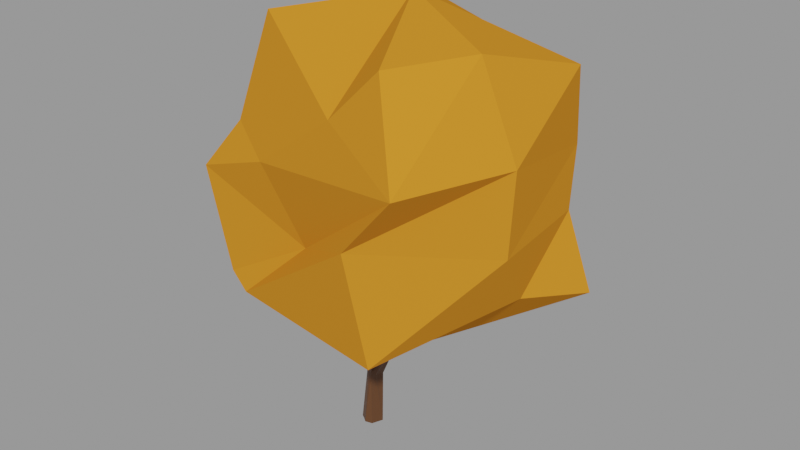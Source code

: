 # Source: tree_proxy_autumn_be23083f-0d68-4364-a71f-56878e485564.blend  (saved by Blender 2.92.15; exported with 4.5.12 LTS)
import bpy
from mathutils import Matrix  # noqa: F401  (used for matrix-valued properties, if any)

bpy.ops.wm.read_factory_settings(use_empty=True)
scene = bpy.context.scene
scene.name = 'upload'

# ---- collections
col_tree_proxy_autumn = bpy.data.collections.new('Tree PROXY Autumn'); scene.collection.children.link(col_tree_proxy_autumn)

# ---- materials (node trees are filled in below, after node groups)
mat_leaf_autumn = bpy.data.materials.new('Leaf autumn')
mat_leaf_autumn.use_transparent_shadow = False
mat_leaf_autumn.diffuse_color = (0.7345, 0.2766, 0.01949, 1.0)
mat_bark = bpy.data.materials.new('Bark')
mat_bark.use_transparent_shadow = False
mat_bark.diffuse_color = (0.3267, 0.247, 0.1503, 1.0)

# ---- material node trees
mat_leaf_autumn.use_nodes = True; mat_leaf_autumn.node_tree.nodes.clear()
_N = mat_leaf_autumn.node_tree.nodes; _L = mat_leaf_autumn.node_tree.links
n0 = _N.new('ShaderNodeBsdfPrincipled'); n0.name = 'Principled BSDF'; n0.location = (10, 300)
n0.distribution = 'GGX'
n0.subsurface_method = 'BURLEY'
n0.inputs[0].default_value = (0.6457, 0.2279, 0.02139, 1.0)
n0.inputs[2].default_value = 1.0
n0.inputs[3].default_value = 1.45
n0.inputs[13].default_value = 0.0
n0.inputs[27].default_value = (0.0, 0.0, 0.0, 1.0)
n0.inputs[28].default_value = 1.0
n1 = _N.new('ShaderNodeOutputMaterial'); n1.name = 'Material Output'; n1.location = (300, 300)
_L.new(n0.outputs[0], n1.inputs[0])
n1.is_active_output = True
mat_bark.use_nodes = True; mat_bark.node_tree.nodes.clear()
_N = mat_bark.node_tree.nodes; _L = mat_bark.node_tree.links
n0 = _N.new('ShaderNodeBsdfPrincipled'); n0.name = 'Principled BSDF'; n0.location = (10, 300)
n0.distribution = 'GGX'
n0.subsurface_method = 'BURLEY'
n0.inputs[0].default_value = (0.1014, 0.0395, 0.01272, 1.0)
n0.inputs[3].default_value = 1.45
n0.inputs[27].default_value = (0.0, 0.0, 0.0, 1.0)
n0.inputs[28].default_value = 1.0
n1 = _N.new('ShaderNodeOutputMaterial'); n1.name = 'Material Output'; n1.location = (300, 300)
_L.new(n0.outputs[0], n1.inputs[0])
n1.is_active_output = True

# ---- meshes
me_cylinder_002 = bpy.data.meshes.new('Cylinder.002')
me_cylinder_002.from_pydata([(-0.07709, 0.2499, 0.00174), (0.1627, 0.1909, 1.191), (0.2672, 0.1029, -0.0003854), (0.2431, 0.1549, 1.188), (0.2672, 0.1029, -0.0003854), (0.2017, 0.008557, 1.203), (0.1688, -0.138, -0.00114), (0.1956, -0.04974, 1.208), (0.0138, -0.1843, 0.003495), (0.08568, -0.04841, 1.217), (-0.08994, -0.1044, -0.001672), (-0.01203, -0.02312, 1.222), (-0.1815, -0.04435, -0.00538), (-0.08925, 0.03116, 1.224), (-0.07709, 0.2499, 0.00174), (-0.02331, 0.1675, 1.208), (0.3387, 0.3456, 2.089), (-0.007707, 0.3244, 2.315), (0.6038, 0.3615, 2.264), (0.4789, 0.1294, 2.173), (0.3155, -0.1749, 2.104), (-0.07555, -0.09081, 2.208), (-0.2168, -0.02834, 2.236), (-0.2021, 0.08226, 2.07), (0.6787, 1.508, 3.246), (-0.7706, 2.484, 2.907), (2.382, 1.135, 3.033), (2.353, 0.3704, 3.056), (1.702, -1.103, 3.009), (-1.478, -1.572, 3.305), (-1.863, -0.6841, 3.291), (-1.442, 0.4299, 2.96), (0.7318, 2.964, 4.603), (-1.112, 2.719, 4.78), (4.271, 1.418, 4.107), (3.631, 0.04737, 4.357), (1.973, -2.261, 3.291), (-1.744, -1.754, 3.292), (-2.319, -1.555, 3.502), (-2.396, 0.6566, 4.061), (0.7733, 2.595, 5.716), (-1.093, 3.203, 5.486), (3.797, 1.236, 5.756), (3.987, -0.9731, 5.702), (1.634, -2.532, 5.663), (-0.2541, -1.494, 4.691), (-2.959, -1.503, 5.657), (-3.044, 0.5016, 5.286), (0.7265, 2.991, 7.331), (-0.5039, 2.536, 7.634), (3.803, 1.343, 7.03), (4.129, -1.044, 7.415), (2.852, -2.669, 7.045), (-1.102, -1.742, 6.327), (-2.252, -1.139, 6.695), (-1.457, 1.703, 6.506), (1.466, 1.757, 8.684), (-0.1163, 1.873, 9.058), (4.052, 0.8203, 8.682), (3.474, -1.197, 9.25), (2.172, -2.122, 8.937), (1.015, -2.099, 7.804), (-1.874, -0.5961, 8.841), (-1.03, 0.9054, 8.64), (0.998, 0.1824, 9.564)], [], [(0, 1, 3, 2), (2, 3, 5, 4), (4, 5, 7, 6), (6, 7, 9, 8), (8, 9, 11, 10), (10, 11, 13, 12), (1, 15, 23, 17), (12, 13, 15, 14), (14, 15, 1, 0), (0, 2, 4, 6, 8, 10, 12, 14), (23, 22, 30, 31), (3, 1, 17, 16), (7, 5, 18, 19), (13, 11, 21, 22), (9, 7, 19, 20), (15, 13, 22, 23), (5, 3, 16, 18), (11, 9, 20, 21), (30, 29, 37, 38), (21, 20, 28, 29), (19, 18, 26, 27), (16, 17, 25, 24), (17, 23, 31, 25), (22, 21, 29, 30), (20, 19, 27, 28), (18, 16, 24, 26), (39, 38, 46, 47), (28, 27, 35, 36), (26, 24, 32, 34), (31, 30, 38, 39), (29, 28, 36, 37), (27, 26, 34, 35), (24, 25, 33, 32), (25, 31, 39, 33), (46, 45, 53, 54), (37, 36, 44, 45), (35, 34, 42, 43), (32, 33, 41, 40), (33, 39, 47, 41), (38, 37, 45, 46), (36, 35, 43, 44), (34, 32, 40, 42), (48, 49, 57, 56), (44, 43, 51, 52), (42, 40, 48, 50), (47, 46, 54, 55), (45, 44, 52, 53), (43, 42, 50, 51), (40, 41, 49, 48), (41, 47, 55, 49), (56, 64, 58), (49, 55, 63, 57), (54, 53, 61, 62), (52, 51, 59, 60), (50, 48, 56, 58), (55, 54, 62, 63), (53, 52, 60, 61), (51, 50, 58, 59), (58, 64, 59), (61, 64, 62), (64, 57, 63), (57, 64, 56), (60, 64, 61), (64, 63, 62), (59, 64, 60)])
me_cylinder_002.polygons.foreach_set('material_index', [1, 1, 1, 1, 1, 1, 1, 1, 1, 1, 0, 1, 1, 1, 1, 1, 1, 1, 0, 0, 0, 0, 0, 0, 0, 0, 0, 0, 0, 0, 0, 0, 0, 0, 0, 0, 0, 0, 0, 0, 0, 0, 0, 0, 0, 0, 0, 0, 0, 0, 0, 0, 0, 0, 0, 0, 0, 0, 0, 0, 0, 0, 0, 0, 0])
_uv = me_cylinder_002.uv_layers.new(name='UVMap')
_uv.uv.foreach_set('vector', [1.204, -1.933, 1.06, -1.678, 1.03, -1.685, 1.075, -1.96, 2.124, 1.591, 2.062, 2.004, 2.01, 2.002, 2.124, 1.591, 2.124, 1.591, 2.01, 2.002, 1.992, 2.002, 2.035, 1.577, 2.023, 0.4789, 1.991, 0.9075, 1.954, 0.9071, 1.976, 0.4752, 1.976, 0.4752, 1.954, 0.9071, 1.918, 0.9063, 1.932, 0.4711, 1.932, 0.4711, 1.918, 0.9063, 1.886, 0.9052, 1.895, 0.4677, -1.204, -1.632, -1.171, -1.622, -1.147, -1.312, -1.261, -1.236, -1.041, -2.041, -1.119, -1.611, -1.171, -1.622, -1.151, -2.048, -0.5337, 1.131, -0.4912, 1.352, -0.5578, 1.352, -0.5337, 1.131, 1.204, -1.933, 1.075, -1.96, 1.075, -1.96, 1.087, -2.031, 1.136, -2.048, 1.178, -2.031, 1.215, -2.019, 1.204, -1.933, -1.147, -1.312, -1.115, -1.25, -0.7109, -0.8246, -1.12, -0.9801, 1.03, -1.685, 1.06, -1.678, 1.075, -1.399, 0.9698, -1.43, 1.992, 2.002, 2.01, 2.002, 2.124, 2.407, 2.038, 2.36, 1.886, 0.9052, 1.918, 0.9063, 1.879, 1.251, 1.824, 1.258, 1.971, 1.998, 1.992, 2.002, 2.038, 2.36, 1.922, 2.316, -1.171, -1.622, -1.119, -1.611, -1.115, -1.25, -1.147, -1.312, 1.03, -1.723, 1.03, -1.685, 0.9698, -1.43, 0.8725, -1.377, 1.918, 0.9063, 1.954, 0.9071, 2.022, 1.226, 1.879, 1.251, 2.578, 1.908, 2.804, 1.701, 2.867, 1.776, 2.788, 1.978, 1.879, 1.251, 2.022, 1.226, 2.568, 1.577, 1.547, 1.577, 0.8992, -1.466, 0.8725, -1.377, 0.2978, -0.9257, 0.24, -1.132, 0.9698, -1.43, 1.075, -1.399, 1.494, -0.7054, 0.8992, -0.8425, 1.075, -1.399, 1.132, -1.528, 1.54, -1.284, 1.494, -0.7054, 2.568, 1.457, 2.586, 1.405, 2.804, 1.701, 2.578, 1.908, 0.9316, -1.571, 0.8992, -1.466, 0.24, -1.132, 0.3353, -1.572, 0.8725, -1.377, 0.9698, -1.43, 0.8992, -0.8425, 0.2978, -0.9257, -1.099, -0.5771, -0.372, -0.7173, -0.372, 0.0552, -1.0, -0.127, 1.868, -1.947, 2.428, -2.001, 2.636, -1.521, 1.594, -1.787, 0.2978, -0.9257, 0.8992, -0.8425, 0.942, -0.141, -0.372, -0.5377, -1.12, -0.9801, -0.7109, -0.8246, -0.372, -0.7173, -1.099, -0.5771, 2.804, 1.701, 2.621, 0.6737, 2.867, 0.4677, 2.867, 1.776, 2.428, -2.001, 2.656, -2.048, 3.153, -1.674, 2.636, -1.521, 0.8992, -0.8425, 1.494, -0.7054, 1.539, -0.2411, 0.942, -0.141, -1.878, -1.068, -1.12, -0.9801, -1.099, -0.5771, -1.969, -0.4057, 1.547, 2.13, 0.5884, 2.242, 0.9668, 1.746, 1.439, 1.716, 0.9344, 2.845, -0.3363, 2.538, -0.06835, 1.747, 0.5884, 2.242, 2.636, -1.521, 3.153, -1.674, 3.07, -1.09, 2.461, -0.9955, 0.942, -0.141, 1.539, -0.2411, 1.54, 0.04851, 0.8416, 0.004449, -1.969, -0.4057, -1.099, -0.5771, -1.0, -0.127, -2.153, -0.1698, 1.161, 2.82, 0.9344, 2.845, 0.5884, 2.242, 1.547, 2.13, 1.594, -1.787, 2.636, -1.521, 2.461, -0.9955, 1.54, -0.944, 1.922, 1.577, 1.922, 2.921, 1.634, 2.837, 1.547, 1.673, -2.153, 1.547, -1.829, 1.197, -1.446, 1.445, -1.654, 1.976, 1.54, -0.944, 2.461, -0.9955, 2.535, -0.3903, 1.794, -0.4452, -0.3069, -0.2427, 0.8416, 0.004449, 0.8135, 0.4677, -0.3617, 0.0681, -1.0, -0.127, -0.372, 0.0552, -0.6211, 0.3966, -1.648, 0.2374, 0.5884, 2.242, -0.06835, 1.747, -0.372, 1.17, 0.9668, 1.746, 2.461, -0.9955, 3.07, -1.09, 3.153, -0.6484, 2.535, -0.3903, 0.8416, 0.004449, 1.54, 0.04851, 1.178, 0.3617, 0.8135, 0.4677, -2.153, -0.1698, -1.0, -0.127, -1.648, 0.2374, -2.087, 0.5928, -1.654, 1.976, -0.9957, 2.025, -1.676, 2.947, -2.087, 0.5928, -1.648, 0.2374, -1.517, 1.002, -1.971, 1.104, 1.439, 1.716, 0.9668, 1.746, 0.3524, 1.061, 1.547, 0.948, 1.794, -0.4452, 2.535, -0.3903, 2.433, 0.2573, 1.894, 0.1867, -2.071, 2.754, -2.153, 1.547, -1.654, 1.976, -1.676, 2.947, -1.648, 0.2374, -0.6211, 0.3966, -0.9199, 1.131, -1.517, 1.002, 0.9668, 1.746, -0.372, 1.17, 0.06167, 0.5758, 0.3524, 1.061, 2.535, -0.3903, 3.153, -0.6484, 3.113, -0.0412, 2.433, 0.2573, -1.676, 2.947, -0.9957, 2.025, -0.9262, 3.0, 0.3524, 1.061, 0.7546, 0.4677, 1.547, 0.948, -0.9957, 2.025, -1.446, 1.445, -1.127, 1.237, -1.446, 1.445, -0.9957, 2.025, -1.654, 1.976, 0.06167, 0.5758, 0.7546, 0.4677, 0.3524, 1.061, -0.9957, 2.025, -1.127, 1.237, -0.5578, 1.131, -0.9262, 3.0, -0.9957, 2.025, -0.5578, 2.66])
me_cylinder_002.materials.append(mat_leaf_autumn)
me_cylinder_002.materials.append(mat_bark)
me_cylinder_002.use_remesh_fix_poles = True
me_cylinder_002.use_remesh_preserve_attributes = False
me_cylinder_002.update()

# ---- objects
ob_tree_proxy = bpy.data.objects.new('Tree_PROXY', me_cylinder_002)
ob_tree_proxy_autumn = bpy.data.objects.new('Tree PROXY Autumn', None)

# ---- transforms, parenting, visibility, modifiers, constraints
ob_tree_proxy.parent = ob_tree_proxy_autumn
ob_tree_proxy.location = (0.0, 0.0, 0.0)
ob_tree_proxy.lineart.crease_threshold = 0.0
ob_tree_proxy_autumn.location = (0.0, 0.0, 0.0)
ob_tree_proxy_autumn.lineart.crease_threshold = 0.0

# ---- collection membership
scene.collection.objects.link(ob_tree_proxy)
scene.collection.objects.link(ob_tree_proxy_autumn)
col_tree_proxy_autumn.objects.link(ob_tree_proxy)
col_tree_proxy_autumn.objects.link(ob_tree_proxy_autumn)

# ---- scene / render settings (as saved in the file)
scene.frame_start = 1; scene.frame_end = 250; scene.frame_set(1)
scene.render.engine = 'BLENDER_EEVEE_NEXT'
scene.render.image_settings.exr_codec = 'NONE'
scene.render.simplify_subdivision_render = 0
scene.render.simplify_child_particles_render = 0.0
scene.cycles.use_denoising = False
scene.cycles.samples = 128
scene.cycles.sampling_pattern = 'TABULATED_SOBOL'
scene.cycles.use_adaptive_sampling = False
scene.cycles.use_light_tree = False
scene.view_settings.view_transform = 'Filmic'
bpy.context.view_layer.update()

# ---- added for rendering (the .blend has no active camera and no usable light): camera, sun + grey world if the file has none
cam_auto = bpy.data.cameras.new('AutoCamera')
cam_auto.lens = 50.0
cam_auto.sensor_width = 36.0
cam_auto.clip_end = 1000.0
ob_auto_camera = bpy.data.objects.new('AutoCamera', cam_auto)
scene.collection.objects.link(ob_auto_camera)
ob_auto_camera.location = (13.0112, -14.6105, 14.6975)
ob_auto_camera.rotation_euler = (1.09748, -7.21219e-08, 0.694738)
scene.camera = ob_auto_camera
light_auto_sun = bpy.data.lights.new('AutoSun', 'SUN')
light_auto_sun.energy = 3.0
light_auto_sun.angle = 0.0523599
ob_auto_sun = bpy.data.objects.new('AutoSun', light_auto_sun)
scene.collection.objects.link(ob_auto_sun)
ob_auto_sun.rotation_euler = (0.872665, 0.174533, 0.523599)
if scene.world is None:
    world_auto = bpy.data.worlds.new('AutoWorld')
    world_auto.color = (0.3, 0.3, 0.3)
    scene.world = world_auto
bpy.context.view_layer.update()
